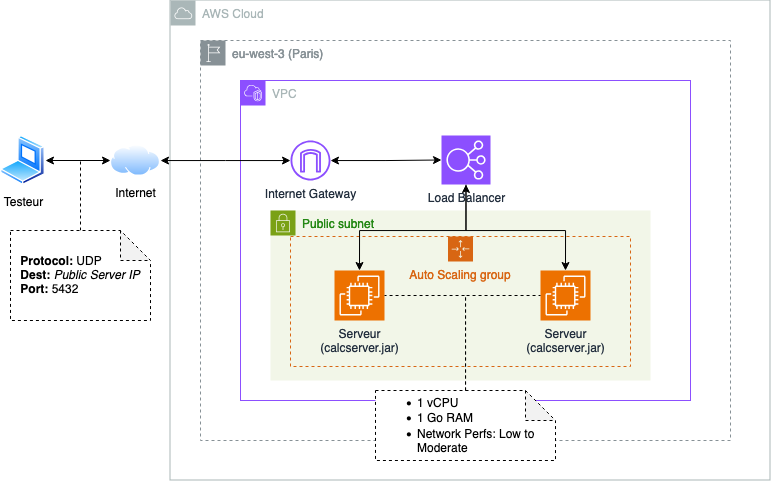

The diagram above was exported from draw.io. Its source (the exported page's mxGraphModel, read from the mxfile embedded in the PNG):
<mxGraphModel dx="1080" dy="657" grid="1" gridSize="10" guides="1" tooltips="1" connect="1" arrows="1" fold="1" page="1" pageScale="1" pageWidth="827" pageHeight="1169" math="0" shadow="0">
  <root>
    <mxCell id="0" />
    <mxCell id="1" parent="0" />
    <mxCell id="dwLoChwqNWsPl4xWxsss-1" value="AWS Cloud" style="sketch=0;outlineConnect=0;gradientColor=none;html=1;whiteSpace=wrap;fontSize=12;fontStyle=0;shape=mxgraph.aws4.group;grIcon=mxgraph.aws4.group_aws_cloud;strokeColor=#AAB7B8;fillColor=none;verticalAlign=top;align=left;spacingLeft=30;fontColor=#AAB7B8;dashed=0;" vertex="1" parent="1">
      <mxGeometry x="200" y="40" width="600" height="480" as="geometry" />
    </mxCell>
    <mxCell id="dwLoChwqNWsPl4xWxsss-6" value="eu-west-3 (Paris)" style="sketch=0;outlineConnect=0;gradientColor=none;html=1;whiteSpace=wrap;fontSize=12;fontStyle=0;shape=mxgraph.aws4.group;grIcon=mxgraph.aws4.group_region;strokeColor=#879196;fillColor=none;verticalAlign=top;align=left;spacingLeft=30;fontColor=#879196;dashed=1;" vertex="1" parent="1">
      <mxGeometry x="230" y="80" width="530" height="400" as="geometry" />
    </mxCell>
    <mxCell id="dwLoChwqNWsPl4xWxsss-10" style="edgeStyle=orthogonalEdgeStyle;rounded=0;orthogonalLoop=1;jettySize=auto;html=1;entryX=0;entryY=0.5;entryDx=0;entryDy=0;startArrow=classic;startFill=1;" edge="1" parent="1" source="dwLoChwqNWsPl4xWxsss-2" target="dwLoChwqNWsPl4xWxsss-9">
      <mxGeometry relative="1" as="geometry" />
    </mxCell>
    <mxCell id="dwLoChwqNWsPl4xWxsss-2" value="Testeur" style="image;aspect=fixed;perimeter=ellipsePerimeter;html=1;align=center;shadow=0;dashed=0;spacingTop=3;image=img/lib/active_directory/laptop_client.svg;" vertex="1" parent="1">
      <mxGeometry x="30" y="175" width="45" height="50" as="geometry" />
    </mxCell>
    <mxCell id="dwLoChwqNWsPl4xWxsss-5" value="VPC" style="points=[[0,0],[0.25,0],[0.5,0],[0.75,0],[1,0],[1,0.25],[1,0.5],[1,0.75],[1,1],[0.75,1],[0.5,1],[0.25,1],[0,1],[0,0.75],[0,0.5],[0,0.25]];outlineConnect=0;gradientColor=none;html=1;whiteSpace=wrap;fontSize=12;fontStyle=0;container=1;pointerEvents=0;collapsible=0;recursiveResize=0;shape=mxgraph.aws4.group;grIcon=mxgraph.aws4.group_vpc2;strokeColor=#8C4FFF;fillColor=none;verticalAlign=top;align=left;spacingLeft=30;fontColor=#AAB7B8;dashed=0;" vertex="1" parent="1">
      <mxGeometry x="270" y="120" width="450" height="320" as="geometry" />
    </mxCell>
    <mxCell id="dwLoChwqNWsPl4xWxsss-4" value="Internet Gateway" style="sketch=0;outlineConnect=0;fontColor=#232F3E;gradientColor=none;fillColor=#8C4FFF;strokeColor=none;dashed=0;verticalLabelPosition=bottom;verticalAlign=top;align=center;html=1;fontSize=12;fontStyle=0;aspect=fixed;pointerEvents=1;shape=mxgraph.aws4.internet_gateway;" vertex="1" parent="dwLoChwqNWsPl4xWxsss-5">
      <mxGeometry x="50" y="60" width="40" height="40" as="geometry" />
    </mxCell>
    <mxCell id="dwLoChwqNWsPl4xWxsss-7" value="Public subnet" style="points=[[0,0],[0.25,0],[0.5,0],[0.75,0],[1,0],[1,0.25],[1,0.5],[1,0.75],[1,1],[0.75,1],[0.5,1],[0.25,1],[0,1],[0,0.75],[0,0.5],[0,0.25]];outlineConnect=0;gradientColor=none;html=1;whiteSpace=wrap;fontSize=12;fontStyle=0;container=1;pointerEvents=0;collapsible=0;recursiveResize=0;shape=mxgraph.aws4.group;grIcon=mxgraph.aws4.group_security_group;grStroke=0;strokeColor=#7AA116;fillColor=#F2F6E8;verticalAlign=top;align=left;spacingLeft=30;fontColor=#248814;dashed=0;" vertex="1" parent="dwLoChwqNWsPl4xWxsss-5">
      <mxGeometry x="30" y="130" width="380" height="170" as="geometry" />
    </mxCell>
    <mxCell id="dwLoChwqNWsPl4xWxsss-24" value="Auto Scaling group" style="points=[[0,0],[0.25,0],[0.5,0],[0.75,0],[1,0],[1,0.25],[1,0.5],[1,0.75],[1,1],[0.75,1],[0.5,1],[0.25,1],[0,1],[0,0.75],[0,0.5],[0,0.25]];outlineConnect=0;gradientColor=none;html=1;whiteSpace=wrap;fontSize=12;fontStyle=0;container=1;pointerEvents=0;collapsible=0;recursiveResize=0;shape=mxgraph.aws4.groupCenter;grIcon=mxgraph.aws4.group_auto_scaling_group;grStroke=1;strokeColor=#D86613;fillColor=none;verticalAlign=top;align=center;fontColor=#D86613;dashed=1;spacingTop=25;" vertex="1" parent="dwLoChwqNWsPl4xWxsss-7">
      <mxGeometry x="20" y="26" width="340" height="130" as="geometry" />
    </mxCell>
    <mxCell id="dwLoChwqNWsPl4xWxsss-8" value="Serveur&lt;br&gt;(calcserver.jar)" style="sketch=0;points=[[0,0,0],[0.25,0,0],[0.5,0,0],[0.75,0,0],[1,0,0],[0,1,0],[0.25,1,0],[0.5,1,0],[0.75,1,0],[1,1,0],[0,0.25,0],[0,0.5,0],[0,0.75,0],[1,0.25,0],[1,0.5,0],[1,0.75,0]];outlineConnect=0;fontColor=#232F3E;fillColor=#ED7100;strokeColor=#ffffff;dashed=0;verticalLabelPosition=bottom;verticalAlign=top;align=center;html=1;fontSize=12;fontStyle=0;aspect=fixed;shape=mxgraph.aws4.resourceIcon;resIcon=mxgraph.aws4.ec2;" vertex="1" parent="dwLoChwqNWsPl4xWxsss-24">
      <mxGeometry x="44" y="34" width="50" height="50" as="geometry" />
    </mxCell>
    <mxCell id="dwLoChwqNWsPl4xWxsss-11" style="edgeStyle=orthogonalEdgeStyle;rounded=0;orthogonalLoop=1;jettySize=auto;html=1;startArrow=classic;startFill=1;" edge="1" parent="1" source="dwLoChwqNWsPl4xWxsss-9" target="dwLoChwqNWsPl4xWxsss-4">
      <mxGeometry relative="1" as="geometry" />
    </mxCell>
    <mxCell id="dwLoChwqNWsPl4xWxsss-9" value="Internet" style="image;aspect=fixed;perimeter=ellipsePerimeter;html=1;align=center;shadow=0;dashed=0;spacingTop=3;image=img/lib/active_directory/internet_cloud.svg;" vertex="1" parent="1">
      <mxGeometry x="140" y="184.25" width="50" height="31.5" as="geometry" />
    </mxCell>
    <mxCell id="dwLoChwqNWsPl4xWxsss-14" style="edgeStyle=orthogonalEdgeStyle;rounded=0;orthogonalLoop=1;jettySize=auto;html=1;endArrow=none;endFill=0;dashed=1;" edge="1" parent="1" source="dwLoChwqNWsPl4xWxsss-13">
      <mxGeometry relative="1" as="geometry">
        <mxPoint x="110" y="200" as="targetPoint" />
      </mxGeometry>
    </mxCell>
    <mxCell id="dwLoChwqNWsPl4xWxsss-13" value="&lt;div align=&quot;left&quot;&gt;&lt;b&gt;Protocol:&lt;/b&gt; UDP&lt;br&gt;&lt;b&gt;Dest:&lt;/b&gt; &lt;i&gt;Public Server IP&lt;/i&gt;&lt;br&gt;&lt;b&gt;Port:&lt;/b&gt; 5432&lt;br&gt;&lt;/div&gt;" style="shape=note;whiteSpace=wrap;html=1;backgroundOutline=1;darkOpacity=0.05;dashed=1;" vertex="1" parent="1">
      <mxGeometry x="40" y="270" width="140" height="90" as="geometry" />
    </mxCell>
    <mxCell id="dwLoChwqNWsPl4xWxsss-15" value="&lt;ul&gt;&lt;li align=&quot;left&quot;&gt;1 vCPU&lt;/li&gt;&lt;li align=&quot;left&quot;&gt;1 Go RAM&lt;/li&gt;&lt;li align=&quot;left&quot;&gt;Network Perfs: Low to Moderate&lt;/li&gt;&lt;/ul&gt;" style="shape=note;whiteSpace=wrap;html=1;backgroundOutline=1;darkOpacity=0.05;align=left;dashed=1;" vertex="1" parent="1">
      <mxGeometry x="405" y="430" width="180" height="70" as="geometry" />
    </mxCell>
    <mxCell id="dwLoChwqNWsPl4xWxsss-16" style="edgeStyle=orthogonalEdgeStyle;rounded=0;orthogonalLoop=1;jettySize=auto;html=1;entryX=1;entryY=0.5;entryDx=0;entryDy=0;entryPerimeter=0;endArrow=none;endFill=0;dashed=1;" edge="1" parent="1" source="dwLoChwqNWsPl4xWxsss-15" target="dwLoChwqNWsPl4xWxsss-8">
      <mxGeometry relative="1" as="geometry">
        <Array as="points">
          <mxPoint x="495" y="335" />
        </Array>
      </mxGeometry>
    </mxCell>
    <mxCell id="dwLoChwqNWsPl4xWxsss-17" value="Serveur&lt;br&gt;(calcserver.jar)" style="sketch=0;points=[[0,0,0],[0.25,0,0],[0.5,0,0],[0.75,0,0],[1,0,0],[0,1,0],[0.25,1,0],[0.5,1,0],[0.75,1,0],[1,1,0],[0,0.25,0],[0,0.5,0],[0,0.75,0],[1,0.25,0],[1,0.5,0],[1,0.75,0]];outlineConnect=0;fontColor=#232F3E;fillColor=#ED7100;strokeColor=#ffffff;dashed=0;verticalLabelPosition=bottom;verticalAlign=top;align=center;html=1;fontSize=12;fontStyle=0;aspect=fixed;shape=mxgraph.aws4.resourceIcon;resIcon=mxgraph.aws4.ec2;" vertex="1" parent="1">
      <mxGeometry x="570" y="310" width="50" height="50" as="geometry" />
    </mxCell>
    <mxCell id="dwLoChwqNWsPl4xWxsss-18" style="edgeStyle=orthogonalEdgeStyle;rounded=0;orthogonalLoop=1;jettySize=auto;html=1;entryX=0;entryY=0.5;entryDx=0;entryDy=0;entryPerimeter=0;endArrow=none;endFill=0;dashed=1;" edge="1" parent="1" source="dwLoChwqNWsPl4xWxsss-15" target="dwLoChwqNWsPl4xWxsss-17">
      <mxGeometry relative="1" as="geometry" />
    </mxCell>
    <mxCell id="dwLoChwqNWsPl4xWxsss-22" style="edgeStyle=orthogonalEdgeStyle;rounded=0;orthogonalLoop=1;jettySize=auto;html=1;entryX=0.5;entryY=0;entryDx=0;entryDy=0;entryPerimeter=0;exitX=0.5;exitY=1;exitDx=0;exitDy=0;exitPerimeter=0;" edge="1" parent="1" source="dwLoChwqNWsPl4xWxsss-20" target="dwLoChwqNWsPl4xWxsss-8">
      <mxGeometry relative="1" as="geometry">
        <mxPoint x="485.5" y="210" as="sourcePoint" />
        <mxPoint x="355" y="286" as="targetPoint" />
        <Array as="points">
          <mxPoint x="496" y="270" />
          <mxPoint x="389" y="270" />
        </Array>
      </mxGeometry>
    </mxCell>
    <mxCell id="dwLoChwqNWsPl4xWxsss-20" value="Load Balancer" style="sketch=0;points=[[0,0,0],[0.25,0,0],[0.5,0,0],[0.75,0,0],[1,0,0],[0,1,0],[0.25,1,0],[0.5,1,0],[0.75,1,0],[1,1,0],[0,0.25,0],[0,0.5,0],[0,0.75,0],[1,0.25,0],[1,0.5,0],[1,0.75,0]];outlineConnect=0;fontColor=#232F3E;fillColor=#8C4FFF;strokeColor=#ffffff;dashed=0;verticalLabelPosition=bottom;verticalAlign=top;align=center;html=1;fontSize=12;fontStyle=0;aspect=fixed;shape=mxgraph.aws4.resourceIcon;resIcon=mxgraph.aws4.elastic_load_balancing;" vertex="1" parent="1">
      <mxGeometry x="471" y="175" width="49" height="49" as="geometry" />
    </mxCell>
    <mxCell id="dwLoChwqNWsPl4xWxsss-21" style="edgeStyle=orthogonalEdgeStyle;rounded=0;orthogonalLoop=1;jettySize=auto;html=1;entryX=0.5;entryY=0;entryDx=0;entryDy=0;entryPerimeter=0;startArrow=classic;startFill=1;" edge="1" parent="1" source="dwLoChwqNWsPl4xWxsss-20" target="dwLoChwqNWsPl4xWxsss-17">
      <mxGeometry relative="1" as="geometry">
        <Array as="points">
          <mxPoint x="496" y="270" />
          <mxPoint x="595" y="270" />
        </Array>
      </mxGeometry>
    </mxCell>
    <mxCell id="dwLoChwqNWsPl4xWxsss-23" style="edgeStyle=orthogonalEdgeStyle;rounded=0;orthogonalLoop=1;jettySize=auto;html=1;entryX=0;entryY=0.5;entryDx=0;entryDy=0;entryPerimeter=0;startArrow=classic;startFill=1;" edge="1" parent="1" source="dwLoChwqNWsPl4xWxsss-4" target="dwLoChwqNWsPl4xWxsss-20">
      <mxGeometry relative="1" as="geometry" />
    </mxCell>
  </root>
</mxGraphModel>